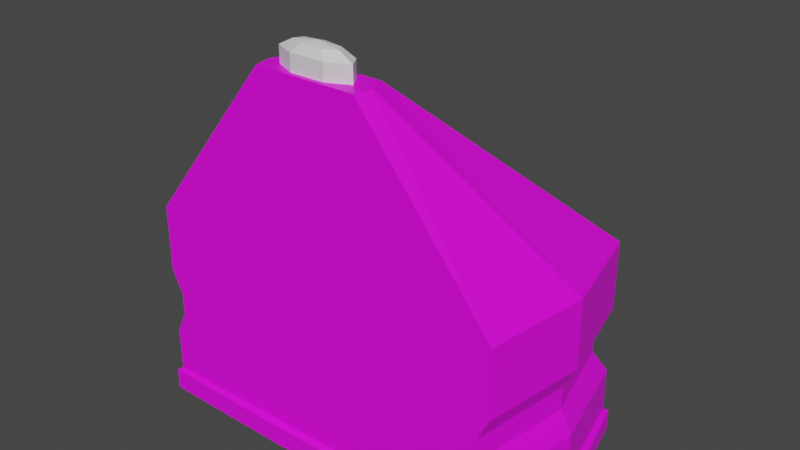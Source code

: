 # Source: Status_Light.blend  (saved by Blender 3.3.6; exported with 4.5.12 LTS)
import bpy
from mathutils import Matrix  # noqa: F401  (used for matrix-valued properties, if any)

bpy.ops.wm.read_factory_settings(use_empty=True)
scene = bpy.context.scene
scene.name = 'Scene'

# ---- collections
col_collection = bpy.data.collections.new('Collection'); scene.collection.children.link(col_collection)

# ---- images (referenced by path relative to the original .blend; pixels are not part of the script)
import os
ASSET_DIR = os.environ.get("B2B_ASSET_DIR", "")  # directory of the original .blend (textures are referenced by path, not embedded)
HERE = os.path.dirname(os.path.abspath(__file__))  # packed textures are extracted next to this script under _unpacked/

def load_image(name, relpath, width, height, colorspace="sRGB"):
    """Load a texture the original file referenced (path relative to the .blend, or extracted next to this script)."""
    p = next((c for c in (os.path.join(HERE, relpath), os.path.join(ASSET_DIR, relpath)) if relpath and os.path.exists(c)), "")
    if p:
        img = bpy.data.images.load(p, check_existing=True)
        img.name = name
    else:  # same state as the original file: an image datablock whose file is absent (Cycles renders it pink)
        img = bpy.data.images.new(name, width, height)
        img.source = "FILE"
        img.filepath = "//" + (relpath or name)
    img.colorspace_settings.name = colorspace
    return img
img_blender_palette_png_001 = load_image('Blender Palette.png.001', 'Blender Palette.png', 1024, 1024, 'sRGB')

# ---- materials (node trees are filled in below, after node groups)
mat_material = bpy.data.materials.new('Material')
mat_material.use_transparent_shadow = False
mat_dock_indicator = bpy.data.materials.new('Dock Indicator')
mat_dock_indicator.use_transparent_shadow = False
mat_fuel_indicator = bpy.data.materials.new('Fuel Indicator')
mat_fuel_indicator.use_transparent_shadow = False
mat_terrain_indicator = bpy.data.materials.new('Terrain Indicator')
mat_terrain_indicator.use_transparent_shadow = False
mat_glass = bpy.data.materials.new('Glass')
mat_glass.use_transparent_shadow = False
mat_status_light = bpy.data.materials.new('Status Light')
mat_status_light.use_transparent_shadow = False

# ---- material node trees
mat_material.use_nodes = True; mat_material.node_tree.nodes.clear()
_N = mat_material.node_tree.nodes; _L = mat_material.node_tree.links
n0 = _N.new('ShaderNodeBsdfPrincipled'); n0.name = 'Principled BSDF'; n0.location = (10, 300)
n0.distribution = 'GGX'
n0.subsurface_method = 'RANDOM_WALK_SKIN'
n0.inputs[3].default_value = 1.45
n0.inputs[27].default_value = (0.0, 0.0, 0.0, 1.0)
n0.inputs[28].default_value = 1.0
n1 = _N.new('ShaderNodeOutputMaterial'); n1.name = 'Material Output'; n1.location = (300, 300)
n2 = _N.new('ShaderNodeTexImage'); n2.name = 'Image Texture'; n2.location = (-309, 211)
n2.image = img_blender_palette_png_001
n2.interpolation = 'Closest'
_L.new(n0.outputs[0], n1.inputs[0])
_L.new(n2.outputs[0], n0.inputs[0])
n1.is_active_output = True
mat_dock_indicator.use_nodes = True; mat_dock_indicator.node_tree.nodes.clear()
_N = mat_dock_indicator.node_tree.nodes; _L = mat_dock_indicator.node_tree.links
n0 = _N.new('ShaderNodeBsdfPrincipled'); n0.name = 'Principled BSDF'; n0.location = (10, 300)
n0.distribution = 'GGX'
n0.subsurface_method = 'RANDOM_WALK_SKIN'
n0.inputs[0].default_value = (0.2419, 0.8, 0.1997, 1.0)
n0.inputs[3].default_value = 1.45
n0.inputs[27].default_value = (0.0, 0.0, 0.0, 1.0)
n0.inputs[28].default_value = 1.0
n1 = _N.new('ShaderNodeOutputMaterial'); n1.name = 'Material Output'; n1.location = (300, 300)
_L.new(n0.outputs[0], n1.inputs[0])
n1.is_active_output = True
mat_fuel_indicator.use_nodes = True; mat_fuel_indicator.node_tree.nodes.clear()
_N = mat_fuel_indicator.node_tree.nodes; _L = mat_fuel_indicator.node_tree.links
n0 = _N.new('ShaderNodeBsdfPrincipled'); n0.name = 'Principled BSDF'; n0.location = (10, 300)
n0.distribution = 'GGX'
n0.subsurface_method = 'RANDOM_WALK_SKIN'
n0.inputs[0].default_value = (0.8, 0.6803, 0.1781, 1.0)
n0.inputs[3].default_value = 1.45
n0.inputs[27].default_value = (0.0, 0.0, 0.0, 1.0)
n0.inputs[28].default_value = 1.0
n1 = _N.new('ShaderNodeOutputMaterial'); n1.name = 'Material Output'; n1.location = (300, 300)
_L.new(n0.outputs[0], n1.inputs[0])
n1.is_active_output = True
mat_terrain_indicator.use_nodes = True; mat_terrain_indicator.node_tree.nodes.clear()
_N = mat_terrain_indicator.node_tree.nodes; _L = mat_terrain_indicator.node_tree.links
n0 = _N.new('ShaderNodeBsdfPrincipled'); n0.name = 'Principled BSDF'; n0.location = (10, 300)
n0.distribution = 'GGX'
n0.subsurface_method = 'RANDOM_WALK_SKIN'
n0.inputs[0].default_value = (0.8, 0.08021, 0.09279, 1.0)
n0.inputs[3].default_value = 1.45
n0.inputs[27].default_value = (0.0, 0.0, 0.0, 1.0)
n0.inputs[28].default_value = 1.0
n1 = _N.new('ShaderNodeOutputMaterial'); n1.name = 'Material Output'; n1.location = (300, 300)
_L.new(n0.outputs[0], n1.inputs[0])
n1.is_active_output = True
mat_glass.use_nodes = True; mat_glass.node_tree.nodes.clear()
_N = mat_glass.node_tree.nodes; _L = mat_glass.node_tree.links
n0 = _N.new('ShaderNodeBsdfPrincipled'); n0.name = 'Principled BSDF'; n0.location = (10, 300)
n0.distribution = 'GGX'
n0.subsurface_method = 'RANDOM_WALK_SKIN'
n0.inputs[3].default_value = 1.45
n0.inputs[27].default_value = (0.0, 0.0, 0.0, 1.0)
n0.inputs[28].default_value = 1.0
n1 = _N.new('ShaderNodeOutputMaterial'); n1.name = 'Material Output'; n1.location = (300, 300)
_L.new(n0.outputs[0], n1.inputs[0])
n1.is_active_output = True
mat_status_light.use_nodes = True; mat_status_light.node_tree.nodes.clear()
_N = mat_status_light.node_tree.nodes; _L = mat_status_light.node_tree.links
n0 = _N.new('ShaderNodeBsdfPrincipled'); n0.name = 'Principled BSDF'; n0.location = (10, 300)
n0.distribution = 'GGX'
n0.subsurface_method = 'RANDOM_WALK_SKIN'
n0.inputs[3].default_value = 1.45
n0.inputs[27].default_value = (0.0, 0.0, 0.0, 1.0)
n0.inputs[28].default_value = 1.0
n1 = _N.new('ShaderNodeOutputMaterial'); n1.name = 'Material Output'; n1.location = (300, 300)
_L.new(n0.outputs[0], n1.inputs[0])
n1.is_active_output = True

# ---- world
world_world = bpy.data.worlds.new('World'); scene.world = world_world
world_world.use_nodes = True; world_world.node_tree.nodes.clear()
_N = world_world.node_tree.nodes; _L = world_world.node_tree.links
n0 = _N.new('ShaderNodeOutputWorld'); n0.name = 'World Output'; n0.location = (300, 300)
n1 = _N.new('ShaderNodeBackground'); n1.name = 'Background'; n1.location = (10, 300)
n1.inputs[0].default_value = (0.05088, 0.05088, 0.05088, 1.0)
_L.new(n1.outputs[0], n0.inputs[0])
n0.is_active_output = True
world_world.color = (0.05088, 0.05088, 0.05088)
world_world.use_sun_shadow = False
world_world.sun_shadow_jitter_overblur = 0.0

# ---- meshes
me_cube_001 = bpy.data.meshes.new('Cube.001')
me_cube_001.from_pydata([(0.3272, 0.3768, 0.7945), (0.03283, 0.3768, 0.7945), (0.3272, 0.1687, 1.003), (0.03283, 0.1687, 1.003), (0.1472, 0.1435, 1.024), (-0.1472, 0.1435, 1.024), (0.1472, -0.06462, 1.232), (-0.1472, -0.06462, 1.232), (-0.03283, 0.3768, 0.7945), (-0.3272, 0.3768, 0.7945), (-0.03283, 0.1687, 1.003), (-0.3272, 0.1687, 1.003), (-2.036e-09, -0.1897, 1.456), (-2.036e-09, -0.169, 1.427), (0.07206, -0.2024, 1.456), (0.1166, -0.1894, 1.427), (0.08986, -0.2307, 1.456), (0.1454, -0.2354, 1.427), (0.03999, -0.2535, 1.456), (0.06471, -0.2722, 1.427), (-2.036e-09, -0.2233, 1.467), (-0.03999, -0.2535, 1.456), (-0.06471, -0.2722, 1.427), (-0.08986, -0.2307, 1.456), (-0.1454, -0.2354, 1.427), (-0.07206, -0.2024, 1.456), (-0.1166, -0.1894, 1.427), (-0.1166, -0.1894, 1.355), (-0.1454, -0.2354, 1.355), (-0.06471, -0.2722, 1.355), (0.06471, -0.2722, 1.355), (0.1454, -0.2354, 1.355), (0.1166, -0.1894, 1.355), (-2.036e-09, -0.169, 1.355), (-0.6861, -0.2888, 0.7486), (-0.5792, 0.4553, 0.7746), (0.6861, -0.2888, 0.7486), (0.5792, 0.4553, 0.7746), (-0.1903, -0.2888, 1.367), (-0.1253, -0.09375, 1.307), (0.1253, -0.09375, 1.307), (0.1903, -0.2888, 1.367), (-0.6407, 0.4822, 0.7486), (0.6407, 0.4822, 0.7486), (-0.1777, -0.1558, 1.367), (0.1777, -0.1558, 1.367), (-0.6058, 0.461, 0.7097), (0.6058, 0.461, 0.7097), (-0.1306, -0.1171, 1.296), (0.1306, -0.1171, 1.296), (-0.4983, 0.3871, 0.7746), (0.4983, 0.3871, 0.7746), (-0.1253, -0.1268, 1.273), (0.1253, -0.1268, 1.273), (-0.2136, 0.5722, 0.7486), (0.2136, 0.5722, 0.7486), (0.2136, -0.2888, 0.7486), (-0.2136, -0.2888, 0.7486), (-0.05923, -0.1558, 1.367), (0.05923, -0.1558, 1.367), (0.05923, -0.2888, 1.367), (-0.05923, -0.2888, 1.367), (-0.1931, 0.5454, 0.7746), (0.1931, 0.5454, 0.7746), (-0.04177, -0.09375, 1.307), (0.04177, -0.09375, 1.307), (-0.1661, 0.3871, 0.7746), (0.1661, 0.3871, 0.7746), (-0.04177, -0.1268, 1.273), (0.04177, -0.1268, 1.273), (-0.7385, 0.09668, 0.7486), (0.7385, 0.09668, 0.7486), (-0.2048, -0.2223, 1.367), (0.2048, -0.2223, 1.367), (0.06827, -0.2223, 1.367), (-0.06827, -0.2223, 1.367), (-0.6861, -0.2888, 0.2495), (-0.6861, -0.2888, 0.4991), (-0.6407, 0.4822, 0.4991), (-0.6407, 0.4822, 0.2495), (0.6407, 0.4822, 0.4991), (0.6407, 0.4822, 0.2495), (0.6861, -0.2888, 0.4991), (0.6861, -0.2888, 0.2495), (0.2136, -0.2888, 0.4991), (0.2136, -0.2888, 0.2495), (-0.2136, -0.2888, 0.4991), (-0.2136, -0.2888, 0.2495), (-0.2136, 0.5722, 0.4991), (-0.2136, 0.5722, 0.2495), (0.2136, 0.5722, 0.4991), (0.2136, 0.5722, 0.2495), (0.7385, 0.09668, 0.4991), (0.7385, 0.09668, 0.2495), (-0.7385, 0.09668, 0.4991), (-0.7385, 0.09668, 0.2495), (-0.6452, -0.2888, 0.3327), (-0.6452, -0.2888, 0.4159), (-0.6025, 0.4377, 0.4159), (-0.6025, 0.4377, 0.3327), (0.6025, 0.4377, 0.4159), (0.6025, 0.4377, 0.3327), (0.6452, -0.2888, 0.4159), (0.6452, -0.2888, 0.3327), (0.2008, -0.2888, 0.4159), (0.2008, -0.2888, 0.3327), (-0.2008, -0.2888, 0.4159), (-0.2008, -0.2888, 0.3327), (-0.2008, 0.5278, 0.4159), (-0.2008, 0.5278, 0.3327), (0.2008, 0.5278, 0.4159), (0.2008, 0.5278, 0.3327), (0.6945, 0.09668, 0.4159), (0.6945, 0.09668, 0.3327), (-0.6945, 0.09668, 0.4159), (-0.6945, 0.09668, 0.3327), (-0.6407, 0.4822, 0.08717), (0.6407, 0.4822, 0.08717), (0.6861, -0.2888, 0.08717), (0.2136, -0.2888, 0.08717), (-0.2136, -0.2888, 0.08717), (-0.2136, 0.5722, 0.08717), (0.2136, 0.5722, 0.08717), (0.7385, 0.09668, 0.08717), (-0.7385, 0.09668, 0.08717), (-0.6861, -0.2888, 0.08717), (-0.7588, 0.09782, 0.0), (-0.6995, -0.3041, 0.0), (-0.6548, 0.4968, 0.07648), (-0.6548, 0.4968, 0.0), (-0.2157, 0.5924, 0.0), (0.6548, 0.4968, 0.07648), (0.6548, 0.4968, 0.0), (0.7588, 0.09782, 0.0), (0.6995, -0.3041, 0.07648), (0.6995, -0.3041, 0.0), (0.2136, -0.3091, 0.0), (0.2157, 0.5924, 0.0), (-0.2136, -0.3091, 0.0), (0.2136, -0.3091, 0.07648), (-0.2136, -0.3091, 0.07648), (-0.2157, 0.5924, 0.07648), (0.2157, 0.5924, 0.07648), (0.7588, 0.09782, 0.07648), (-0.7588, 0.09782, 0.07648), (-0.6995, -0.3041, 0.07648), (-0.3029, 0.461, 0.7097), (0.0, 0.461, 0.7097), (0.3029, 0.461, 0.7097), (-0.06528, -0.1171, 1.296), (0.0, -0.1171, 1.296), (0.06528, -0.1171, 1.296), (0.487, 0.3164, 0.8513), (0.3682, 0.1954, 0.9929), (0.2674, 0.06423, 1.126), (-0.2674, 0.06423, 1.126), (-0.3682, 0.1954, 0.9929), (-0.487, 0.3164, 0.8513), (0.2435, 0.3616, 0.8513), (0.1841, 0.2414, 0.9929), (0.1247, 0.0897, 1.135), (0.0, 0.3838, 0.8513), (0.0, 0.251, 0.9929), (0.0, 0.09475, 1.135), (-0.2435, 0.3616, 0.8513), (-0.1841, 0.2414, 0.9929), (-0.1247, 0.0897, 1.135)], [], [(0, 1, 3, 2), (4, 5, 7, 6), (8, 9, 11, 10), (33, 13, 15, 32), (12, 20, 14), (13, 12, 14, 15), (32, 15, 17, 31), (14, 20, 16), (15, 14, 16, 17), (31, 17, 19, 30), (16, 20, 18), (17, 16, 18, 19), (30, 19, 22, 29), (18, 20, 21), (19, 18, 21, 22), (29, 22, 24, 28), (21, 20, 23), (22, 21, 23, 24), (28, 24, 26, 27), (23, 20, 25), (24, 23, 25, 26), (27, 26, 13, 33), (25, 20, 12), (26, 25, 12, 13), (94, 70, 42, 78), (90, 55, 43, 80), (92, 71, 36, 82), (86, 57, 34, 77), (71, 43, 45, 73), (75, 72, 38, 61), (70, 34, 38, 72), (56, 36, 41, 60), (62, 35, 50, 66), (63, 37, 43, 55), (64, 39, 44, 58), (37, 40, 45, 43), (39, 35, 42, 44), (166, 155, 48, 149), (66, 50, 52, 68), (35, 39, 52, 50), (65, 40, 53, 69), (40, 37, 51, 53), (39, 64, 68, 52), (64, 65, 69, 68), (51, 67, 69, 53), (67, 66, 68, 69), (40, 65, 59, 45), (65, 64, 58, 59), (35, 62, 54, 42), (62, 63, 55, 54), (37, 63, 67, 51), (63, 62, 66, 67), (34, 57, 61, 38), (57, 56, 60, 61), (73, 74, 60, 41), (74, 75, 61, 60), (82, 36, 56, 84), (84, 56, 57, 86), (78, 42, 54, 88), (88, 54, 55, 90), (59, 58, 75, 74), (45, 59, 74, 73), (42, 70, 72, 44), (58, 44, 72, 75), (36, 71, 73, 41), (80, 43, 71, 92), (77, 34, 70, 94), (125, 76, 95, 124), (97, 77, 94, 114), (117, 81, 93, 123), (100, 80, 92, 112), (121, 89, 91, 122), (108, 88, 90, 110), (116, 79, 89, 121), (98, 78, 88, 108), (119, 85, 87, 120), (104, 84, 86, 106), (118, 83, 85, 119), (102, 82, 84, 104), (120, 87, 76, 125), (106, 86, 77, 97), (123, 93, 83, 118), (112, 92, 82, 102), (122, 91, 81, 117), (110, 90, 80, 100), (124, 95, 79, 116), (114, 94, 78, 98), (95, 115, 99, 79), (115, 114, 98, 99), (91, 111, 101, 81), (111, 110, 100, 101), (93, 113, 103, 83), (113, 112, 102, 103), (87, 107, 96, 76), (107, 106, 97, 96), (83, 103, 105, 85), (103, 102, 104, 105), (85, 105, 107, 87), (105, 104, 106, 107), (79, 99, 109, 89), (99, 98, 108, 109), (89, 109, 111, 91), (109, 108, 110, 111), (81, 101, 113, 93), (101, 100, 112, 113), (76, 96, 115, 95), (96, 97, 114, 115), (117, 123, 143, 131), (124, 116, 128, 144), (121, 122, 142, 141), (116, 121, 141, 128), (119, 120, 140, 139), (126, 144, 128, 129), (137, 142, 131, 132), (133, 143, 134, 135), (138, 140, 145, 127), (135, 134, 139, 136), (136, 139, 140, 138), (129, 128, 141, 130), (130, 141, 142, 137), (132, 131, 143, 133), (127, 145, 144, 126), (122, 117, 131, 142), (125, 124, 144, 145), (123, 118, 134, 143), (120, 125, 145, 140), (118, 119, 139, 134), (154, 160, 151, 49), (160, 163, 150, 151), (163, 166, 149, 150), (147, 146, 164, 161), (161, 164, 165, 162), (162, 165, 166, 163), (148, 147, 161, 158), (158, 161, 162, 159), (159, 162, 163, 160), (47, 148, 158, 152), (152, 158, 159, 153), (153, 159, 160, 154), (146, 46, 157, 164), (164, 157, 156, 165), (165, 156, 155, 166)])
me_cube_001.polygons.foreach_set('material_index', [2, 1, 3, 5, 5, 5, 5, 5, 5, 5, 5, 5, 5, 5, 5, 5, 5, 5, 5, 5, 5, 5, 5, 5, 0, 0, 0, 0, 0, 0, 0, 0, 0, 0, 0, 0, 0, 4, 0, 0, 0, 0, 0, 0, 0, 0, 0, 0, 0, 0, 0, 0, 0, 0, 0, 0, 0, 0, 0, 0, 0, 0, 0, 0, 0, 0, 0, 0, 0, 0, 0, 0, 0, 0, 0, 0, 0, 0, 0, 0, 0, 0, 0, 0, 0, 0, 0, 0, 0, 0, 0, 0, 0, 0, 0, 0, 0, 0, 0, 0, 0, 0, 0, 0, 0, 0, 0, 0, 0, 0, 0, 0, 0, 0, 0, 0, 0, 0, 0, 0, 0, 0, 0, 0, 0, 0, 0, 4, 4, 4, 4, 4, 4, 4, 4, 4, 4, 4, 4, 4, 4, 4])
_uv = me_cube_001.uv_layers.new(name='UVMap')
_uv.uv.foreach_set('vector', [0.0, 0.0, 1.0, 0.0, 1.0, 1.0, 0.0, 1.0, 0.0, 0.0, 1.0, 0.0, 1.0, 1.0, 0.0, 1.0, 0.0, 0.0, 1.0, 0.0, 1.0, 1.0, 0.0, 1.0, 0.7143, 0.5, 0.7143, 0.6, 0.5714, 0.6, 0.5714, 0.5, 0.7143, 0.8, 0.6429, 1.0, 0.5714, 0.8, 0.7143, 0.6, 0.7143, 0.8, 0.5714, 0.8, 0.5714, 0.6, 0.5714, 0.5, 0.5714, 0.6, 0.4286, 0.6, 0.4286, 0.5, 0.5714, 0.8, 0.5, 1.0, 0.4286, 0.8, 0.5714, 0.6, 0.5714, 0.8, 0.4286, 0.8, 0.4286, 0.6, 0.4286, 0.5, 0.4286, 0.6, 0.2857, 0.6, 0.2857, 0.5, 0.4286, 0.8, 0.3571, 1.0, 0.2857, 0.8, 0.4286, 0.6, 0.4286, 0.8, 0.2857, 0.8, 0.2857, 0.6, 0.2857, 0.5, 0.2857, 0.6, 0.1429, 0.6, 0.1429, 0.5, 0.2857, 0.8, 0.2143, 1.0, 0.1429, 0.8, 0.2857, 0.6, 0.2857, 0.8, 0.1429, 0.8, 0.1429, 0.6, 0.1429, 0.5, 0.1429, 0.6, 0.0, 0.6, 0.0, 0.5, 0.1429, 0.8, 0.07143, 1.0, 0.0, 0.8, 0.1429, 0.6, 0.1429, 0.8, 0.0, 0.8, 0.0, 0.6, 1.0, 0.5, 1.0, 0.6, 0.8571, 0.6, 0.8571, 0.5, 1.0, 0.8, 0.9286, 1.0, 0.8571, 0.8, 1.0, 0.6, 1.0, 0.8, 0.8571, 0.8, 0.8571, 0.6, 0.8571, 0.5, 0.8571, 0.6, 0.7143, 0.6, 0.7143, 0.5, 0.8571, 0.8, 0.7857, 1.0, 0.7143, 0.8, 0.8571, 0.6, 0.8571, 0.8, 0.7143, 0.8, 0.7143, 0.6, 0.699, 0.9105, 0.7063, 0.9105, 0.7063, 0.9215, 0.699, 0.9215, 0.699, 0.9361, 0.7063, 0.9361, 0.7063, 0.9434, 0.699, 0.9434, 0.699, 0.9543, 0.7063, 0.9543, 0.7063, 0.9653, 0.699, 0.9653, 0.699, 0.9799, 0.7063, 0.9799, 0.7063, 0.9872, 0.699, 0.9872, 0.7063, 0.9543, 0.7063, 0.9434, 0.7063, 0.9434, 0.7063, 0.9543, 0.7209, 0.9543, 0.7282, 0.9543, 0.7282, 0.9653, 0.7209, 0.9653, 0.7063, 0.9105, 0.7063, 0.8996, 0.7063, 0.8996, 0.7063, 0.9105, 0.7063, 0.9726, 0.7063, 0.9653, 0.7063, 0.9653, 0.7063, 0.9726, 0.7063, 0.929, 0.7063, 0.9223, 0.7063, 0.9234, 0.7063, 0.9294, 0.7063, 0.9358, 0.7063, 0.9425, 0.7063, 0.9434, 0.7063, 0.9361, 0.7063, 0.9301, 0.7063, 0.9256, 0.7063, 0.9215, 0.7063, 0.9288, 0.7063, 0.9425, 0.7063, 0.9392, 0.7063, 0.9434, 0.7063, 0.9434, 0.7063, 0.9256, 0.7063, 0.9223, 0.7063, 0.9215, 0.7063, 0.9215, 0.6071, 0.6307, 0.7249, 0.6408, 0.612, 0.8461, 0.5581, 0.8461, 0.945, 0.9294, 0.945, 0.9234, 0.945, 0.9256, 0.945, 0.9301, 0.7063, 0.9223, 0.7063, 0.9256, 0.7063, 0.9256, 0.7063, 0.9234, 0.7063, 0.9347, 0.7063, 0.9392, 0.7063, 0.9392, 0.7063, 0.9347, 0.7063, 0.9392, 0.7063, 0.9425, 0.7063, 0.9415, 0.7063, 0.9392, 0.7063, 0.9256, 0.7063, 0.9301, 0.7063, 0.9301, 0.7063, 0.9256, 0.7063, 0.9301, 0.7063, 0.9347, 0.7063, 0.9347, 0.7063, 0.9301, 0.945, 0.9415, 0.945, 0.9354, 0.945, 0.9347, 0.945, 0.9392, 0.945, 0.9354, 0.945, 0.9294, 0.945, 0.9301, 0.945, 0.9347, 0.7063, 0.9392, 0.7063, 0.9347, 0.7063, 0.9361, 0.7063, 0.9434, 0.7063, 0.9347, 0.7063, 0.9301, 0.7063, 0.9288, 0.7063, 0.9361, 0.7063, 0.9223, 0.7063, 0.929, 0.7063, 0.9288, 0.7063, 0.9215, 0.7063, 0.929, 0.7063, 0.9358, 0.7063, 0.9361, 0.7063, 0.9288, 0.7063, 0.9425, 0.7063, 0.9358, 0.7063, 0.9354, 0.7063, 0.9415, 0.7063, 0.9358, 0.7063, 0.929, 0.7063, 0.9294, 0.7063, 0.9354, 0.7063, 0.9872, 0.7063, 0.9799, 0.7063, 0.9799, 0.7063, 0.9872, 0.7063, 0.9799, 0.7063, 0.9726, 0.7063, 0.9726, 0.7063, 0.9799, 0.7063, 0.9543, 0.7136, 0.9543, 0.7136, 0.9653, 0.7063, 0.9653, 0.7136, 0.9543, 0.7209, 0.9543, 0.7209, 0.9653, 0.7136, 0.9653, 0.699, 0.9653, 0.7063, 0.9653, 0.7063, 0.9726, 0.699, 0.9726, 0.699, 0.9726, 0.7063, 0.9726, 0.7063, 0.9799, 0.699, 0.9799, 0.699, 0.9215, 0.7063, 0.9215, 0.7063, 0.9288, 0.699, 0.9288, 0.699, 0.9288, 0.7063, 0.9288, 0.7063, 0.9361, 0.699, 0.9361, 0.7136, 0.9434, 0.7209, 0.9434, 0.7209, 0.9543, 0.7136, 0.9543, 0.7063, 0.9434, 0.7136, 0.9434, 0.7136, 0.9543, 0.7063, 0.9543, 0.7063, 0.9215, 0.7063, 0.9105, 0.7063, 0.9105, 0.7063, 0.9215, 0.7209, 0.9434, 0.7282, 0.9434, 0.7282, 0.9543, 0.7209, 0.9543, 0.7063, 0.9653, 0.7063, 0.9543, 0.7063, 0.9543, 0.7063, 0.9653, 0.699, 0.9434, 0.7063, 0.9434, 0.7063, 0.9543, 0.699, 0.9543, 0.699, 0.8996, 0.7063, 0.8996, 0.7063, 0.9105, 0.699, 0.9105, 0.6869, 0.8996, 0.6917, 0.8996, 0.6917, 0.9105, 0.6869, 0.9105, 0.6965, 0.8996, 0.699, 0.8996, 0.699, 0.9105, 0.6965, 0.9105, 0.6869, 0.9434, 0.6917, 0.9434, 0.6917, 0.9543, 0.6869, 0.9543, 0.6965, 0.9434, 0.699, 0.9434, 0.699, 0.9543, 0.6965, 0.9543, 0.6869, 0.9288, 0.6917, 0.9288, 0.6917, 0.9361, 0.6869, 0.9361, 0.6965, 0.9288, 0.699, 0.9288, 0.699, 0.9361, 0.6965, 0.9361, 0.6869, 0.9215, 0.6917, 0.9215, 0.6917, 0.9288, 0.6869, 0.9288, 0.6965, 0.9215, 0.699, 0.9215, 0.699, 0.9288, 0.6965, 0.9288, 0.6869, 0.9726, 0.6917, 0.9726, 0.6917, 0.9799, 0.6869, 0.9799, 0.6965, 0.9726, 0.699, 0.9726, 0.699, 0.9799, 0.6965, 0.9799, 0.6869, 0.9653, 0.6917, 0.9653, 0.6917, 0.9726, 0.6869, 0.9726, 0.6965, 0.9653, 0.699, 0.9653, 0.699, 0.9726, 0.6965, 0.9726, 0.6869, 0.9799, 0.6917, 0.9799, 0.6917, 0.9872, 0.6869, 0.9872, 0.6965, 0.9799, 0.699, 0.9799, 0.699, 0.9872, 0.6965, 0.9872, 0.6869, 0.9543, 0.6917, 0.9543, 0.6917, 0.9653, 0.6869, 0.9653, 0.6965, 0.9543, 0.699, 0.9543, 0.699, 0.9653, 0.6965, 0.9653, 0.6869, 0.9361, 0.6917, 0.9361, 0.6917, 0.9434, 0.6869, 0.9434, 0.6965, 0.9361, 0.699, 0.9361, 0.699, 0.9434, 0.6965, 0.9434, 0.6869, 0.9105, 0.6917, 0.9105, 0.6917, 0.9215, 0.6869, 0.9215, 0.6965, 0.9105, 0.699, 0.9105, 0.699, 0.9215, 0.6965, 0.9215, 0.6917, 0.9105, 0.6941, 0.9105, 0.6941, 0.9215, 0.6917, 0.9215, 0.4399, 0.03309, 0.4423, 0.03309, 0.4423, 0.04404, 0.4399, 0.04404, 0.6917, 0.9361, 0.6941, 0.9361, 0.6941, 0.9434, 0.6917, 0.9434, 0.4399, 0.05864, 0.4423, 0.05864, 0.4423, 0.06595, 0.4399, 0.06595, 0.6917, 0.9543, 0.6941, 0.9543, 0.6941, 0.9653, 0.6917, 0.9653, 0.4399, 0.0769, 0.4423, 0.0769, 0.4423, 0.08785, 0.4399, 0.08785, 0.6917, 0.9799, 0.6941, 0.9799, 0.6941, 0.9872, 0.6917, 0.9872, 0.4399, 0.1024, 0.4423, 0.1024, 0.4423, 0.1097, 0.4399, 0.1097, 0.6917, 0.9653, 0.6941, 0.9653, 0.6941, 0.9726, 0.6917, 0.9726, 0.4399, 0.08785, 0.4423, 0.08785, 0.4423, 0.09515, 0.4399, 0.09515, 0.6917, 0.9726, 0.6941, 0.9726, 0.6941, 0.9799, 0.6917, 0.9799, 0.4399, 0.09515, 0.4423, 0.09515, 0.4423, 0.1024, 0.4399, 0.1024, 0.6917, 0.9215, 0.6941, 0.9215, 0.6941, 0.9288, 0.6917, 0.9288, 0.4399, 0.04404, 0.4423, 0.04404, 0.4423, 0.05134, 0.4399, 0.05134, 0.6917, 0.9288, 0.6941, 0.9288, 0.6941, 0.9361, 0.6917, 0.9361, 0.4399, 0.05134, 0.4423, 0.05134, 0.4423, 0.05864, 0.4399, 0.05864, 0.6917, 0.9434, 0.6941, 0.9434, 0.6941, 0.9543, 0.6917, 0.9543, 0.4399, 0.06595, 0.4423, 0.06595, 0.4423, 0.0769, 0.4399, 0.0769, 0.6917, 0.8996, 0.6941, 0.8996, 0.6941, 0.9105, 0.6917, 0.9105, 0.4399, 0.02214, 0.4423, 0.02214, 0.4423, 0.03309, 0.4399, 0.03309, 0.8171, 0.9372, 0.8171, 0.9481, 0.8171, 0.9481, 0.8171, 0.9372, 0.8171, 0.9043, 0.8171, 0.9153, 0.8171, 0.9153, 0.8171, 0.9043, 0.8171, 0.9226, 0.8171, 0.9299, 0.8171, 0.9299, 0.8171, 0.9226, 0.8171, 0.9153, 0.8171, 0.9226, 0.8171, 0.9226, 0.8171, 0.9153, 0.8171, 0.9664, 0.8171, 0.9737, 0.8171, 0.9737, 0.8171, 0.9664, 0.8146, 0.9043, 0.8171, 0.9043, 0.8171, 0.9153, 0.8146, 0.9153, 0.8146, 0.9299, 0.8171, 0.9299, 0.8171, 0.9372, 0.8146, 0.9372, 0.8146, 0.9481, 0.8171, 0.9481, 0.8171, 0.9591, 0.8146, 0.9591, 0.8146, 0.9737, 0.8171, 0.9737, 0.8171, 0.981, 0.8146, 0.981, 0.8146, 0.9591, 0.8171, 0.9591, 0.8171, 0.9664, 0.8146, 0.9664, 0.8146, 0.9664, 0.8171, 0.9664, 0.8171, 0.9737, 0.8146, 0.9737, 0.8146, 0.9153, 0.8171, 0.9153, 0.8171, 0.9226, 0.8146, 0.9226, 0.8146, 0.9226, 0.8171, 0.9226, 0.8171, 0.9299, 0.8146, 0.9299, 0.8146, 0.9372, 0.8171, 0.9372, 0.8171, 0.9481, 0.8146, 0.9481, 0.8146, 0.8934, 0.8171, 0.8934, 0.8171, 0.9043, 0.8146, 0.9043, 0.8171, 0.9299, 0.8171, 0.9372, 0.8171, 0.9372, 0.8171, 0.9299, 0.8171, 0.8934, 0.8171, 0.9043, 0.8171, 0.9043, 0.8171, 0.8934, 0.8171, 0.9481, 0.8171, 0.9591, 0.8171, 0.9591, 0.8171, 0.9481, 0.8171, 0.9737, 0.8171, 0.981, 0.8171, 0.981, 0.8171, 0.9737, 0.8171, 0.9591, 0.8171, 0.9664, 0.8171, 0.9664, 0.8171, 0.9591, 0.2835, 0.6408, 0.4013, 0.6307, 0.4503, 0.8461, 0.3964, 0.8461, 0.4013, 0.6307, 0.5042, 0.6277, 0.5042, 0.8461, 0.4503, 0.8461, 0.5042, 0.6277, 0.6071, 0.6307, 0.5581, 0.8461, 0.5042, 0.8461, 0.5042, 0.1663, 0.7542, 0.1663, 0.7052, 0.3068, 0.5042, 0.2938, 0.5042, 0.2938, 0.7052, 0.3068, 0.6561, 0.4595, 0.5042, 0.4538, 0.5042, 0.4538, 0.6561, 0.4595, 0.6071, 0.6307, 0.5042, 0.6277, 0.2542, 0.1663, 0.5042, 0.1663, 0.5042, 0.2938, 0.3032, 0.3068, 0.3032, 0.3068, 0.5042, 0.2938, 0.5042, 0.4538, 0.3522, 0.4595, 0.3522, 0.4595, 0.5042, 0.4538, 0.5042, 0.6277, 0.4013, 0.6307, 0.004185, 0.1663, 0.2542, 0.1663, 0.3032, 0.3068, 0.1022, 0.3333, 0.1022, 0.3333, 0.3032, 0.3068, 0.3522, 0.4595, 0.2003, 0.4865, 0.2003, 0.4865, 0.3522, 0.4595, 0.4013, 0.6307, 0.2835, 0.6408, 0.7542, 0.1663, 1.004, 0.1663, 0.9061, 0.3333, 0.7052, 0.3068, 0.7052, 0.3068, 0.9061, 0.3333, 0.8081, 0.4865, 0.6561, 0.4595, 0.6561, 0.4595, 0.8081, 0.4865, 0.7249, 0.6408, 0.6071, 0.6307])
me_cube_001.materials.append(mat_material)
me_cube_001.materials.append(mat_dock_indicator)
me_cube_001.materials.append(mat_fuel_indicator)
me_cube_001.materials.append(mat_terrain_indicator)
me_cube_001.materials.append(mat_glass)
me_cube_001.materials.append(mat_status_light)
me_cube_001.use_remesh_fix_poles = True
me_cube_001.use_remesh_preserve_attributes = False
me_cube_001.use_mirror_vertex_groups = False
me_cube_001.update()

# ---- objects
ob_status_light = bpy.data.objects.new('Status Light', me_cube_001)

# ---- transforms, parenting, visibility, modifiers, constraints
ob_status_light.location = (0.0, 0.0, 0.0)
ob_status_light.lineart.crease_threshold = 0.0

# ---- collection membership
col_collection.objects.link(ob_status_light)

# ---- scene / render settings (as saved in the file)
scene.frame_start = 0; scene.frame_end = 100; scene.frame_set(57)
scene.render.engine = 'BLENDER_EEVEE_NEXT'
scene.render.fps = 30
scene.cycles.use_denoising = False
scene.cycles.sampling_pattern = 'TABULATED_SOBOL'
scene.cycles.use_light_tree = False
scene.view_settings.view_transform = 'Filmic'
bpy.context.view_layer.update()

# ---- added for rendering (the .blend has no active camera and no usable light): camera, sun
cam_auto = bpy.data.cameras.new('AutoCamera')
cam_auto.lens = 50.0
cam_auto.sensor_width = 36.0
cam_auto.clip_end = 1000.0
ob_auto_camera = bpy.data.objects.new('AutoCamera', cam_auto)
scene.collection.objects.link(ob_auto_camera)
ob_auto_camera.location = (2.12332, -2.40634, 2.43199)
ob_auto_camera.rotation_euler = (1.09748, -7.21219e-08, 0.694738)
scene.camera = ob_auto_camera
light_auto_sun = bpy.data.lights.new('AutoSun', 'SUN')
light_auto_sun.energy = 3.0
light_auto_sun.angle = 0.0523599
ob_auto_sun = bpy.data.objects.new('AutoSun', light_auto_sun)
scene.collection.objects.link(ob_auto_sun)
ob_auto_sun.rotation_euler = (0.872665, 0.174533, 0.523599)
bpy.context.view_layer.update()
